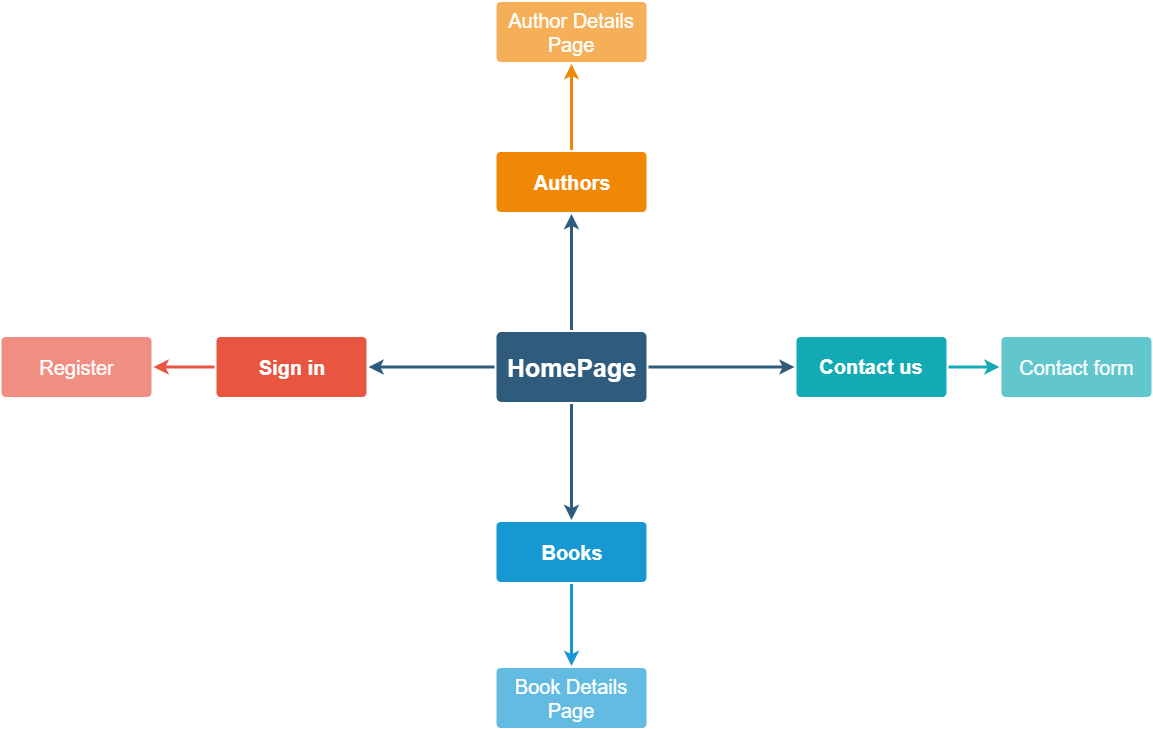

The diagram above was exported from draw.io. Its source (the exported page's mxGraphModel, read from the mxfile embedded in the PNG):
<mxGraphModel dx="2179" dy="501" grid="1" gridSize="10" guides="1" tooltips="1" connect="1" arrows="1" fold="1" page="1" pageScale="1" pageWidth="1169" pageHeight="827" background="#ffffff" math="0" shadow="0">
  <root>
    <mxCell id="0" />
    <mxCell id="1" parent="0" />
    <mxCell id="1745" value="" style="edgeStyle=none;rounded=0;jumpStyle=none;html=1;shadow=0;labelBackgroundColor=none;startArrow=none;startFill=0;endArrow=classic;endFill=1;jettySize=auto;orthogonalLoop=1;strokeColor=#2F5B7C;strokeWidth=3;fontFamily=Helvetica;fontSize=16;fontColor=#23445D;spacing=5;" parent="1" source="1749" target="1764" edge="1">
      <mxGeometry relative="1" as="geometry" />
    </mxCell>
    <mxCell id="1746" value="" style="edgeStyle=none;rounded=0;jumpStyle=none;html=1;shadow=0;labelBackgroundColor=none;startArrow=none;startFill=0;endArrow=classic;endFill=1;jettySize=auto;orthogonalLoop=1;strokeColor=#2F5B7C;strokeWidth=3;fontFamily=Helvetica;fontSize=16;fontColor=#23445D;spacing=5;" parent="1" source="1749" target="1771" edge="1">
      <mxGeometry relative="1" as="geometry" />
    </mxCell>
    <mxCell id="1747" value="" style="edgeStyle=none;rounded=0;jumpStyle=none;html=1;shadow=0;labelBackgroundColor=none;startArrow=none;startFill=0;endArrow=classic;endFill=1;jettySize=auto;orthogonalLoop=1;strokeColor=#2F5B7C;strokeWidth=3;fontFamily=Helvetica;fontSize=16;fontColor=#23445D;spacing=5;" parent="1" source="1749" target="1760" edge="1">
      <mxGeometry relative="1" as="geometry" />
    </mxCell>
    <mxCell id="1748" value="" style="edgeStyle=none;rounded=0;jumpStyle=none;html=1;shadow=0;labelBackgroundColor=none;startArrow=none;startFill=0;endArrow=classic;endFill=1;jettySize=auto;orthogonalLoop=1;strokeColor=#2F5B7C;strokeWidth=3;fontFamily=Helvetica;fontSize=16;fontColor=#23445D;spacing=5;" parent="1" source="1749" target="1753" edge="1">
      <mxGeometry relative="1" as="geometry" />
    </mxCell>
    <mxCell id="1749" value="&lt;font style=&quot;font-size: 25px&quot;&gt;HomePage&lt;/font&gt;" style="rounded=1;whiteSpace=wrap;html=1;shadow=0;labelBackgroundColor=none;strokeColor=none;strokeWidth=3;fillColor=#2F5B7C;fontFamily=Helvetica;fontSize=16;fontColor=#FFFFFF;align=center;fontStyle=1;spacing=5;arcSize=7;perimeterSpacing=2;" parent="1" vertex="1">
      <mxGeometry x="495" y="380.5" width="150" height="70" as="geometry" />
    </mxCell>
    <mxCell id="1752" value="" style="edgeStyle=none;rounded=1;jumpStyle=none;html=1;shadow=0;labelBackgroundColor=none;startArrow=none;startFill=0;jettySize=auto;orthogonalLoop=1;strokeColor=#E85642;strokeWidth=3;fontFamily=Helvetica;fontSize=14;fontColor=#FFFFFF;spacing=5;fontStyle=1;fillColor=#b0e3e6;" parent="1" source="1753" target="1754" edge="1">
      <mxGeometry relative="1" as="geometry" />
    </mxCell>
    <mxCell id="1753" value="&lt;font style=&quot;font-size: 20px&quot;&gt;Sign in&lt;/font&gt;" style="rounded=1;whiteSpace=wrap;html=1;shadow=0;labelBackgroundColor=none;strokeColor=none;strokeWidth=3;fillColor=#e85642;fontFamily=Helvetica;fontSize=14;fontColor=#FFFFFF;align=center;spacing=5;fontStyle=1;arcSize=7;perimeterSpacing=2;" parent="1" vertex="1">
      <mxGeometry x="215" y="385.5" width="150" height="60" as="geometry" />
    </mxCell>
    <mxCell id="1754" value="&lt;font style=&quot;font-size: 20px&quot;&gt;Register&lt;/font&gt;" style="rounded=1;whiteSpace=wrap;html=1;shadow=0;labelBackgroundColor=none;strokeColor=none;strokeWidth=3;fillColor=#f08e81;fontFamily=Helvetica;fontSize=14;fontColor=#FFFFFF;align=center;spacing=5;fontStyle=0;arcSize=7;perimeterSpacing=2;" parent="1" vertex="1">
      <mxGeometry y="385.5" width="150" height="60" as="geometry" />
    </mxCell>
    <mxCell id="1758" value="" style="edgeStyle=none;rounded=0;jumpStyle=none;html=1;shadow=0;labelBackgroundColor=none;startArrow=none;startFill=0;endArrow=classic;endFill=1;jettySize=auto;orthogonalLoop=1;strokeColor=#1699D3;strokeWidth=3;fontFamily=Helvetica;fontSize=14;fontColor=#FFFFFF;spacing=5;" parent="1" source="1760" target="1762" edge="1">
      <mxGeometry relative="1" as="geometry" />
    </mxCell>
    <mxCell id="1760" value="&lt;font style=&quot;font-size: 20px&quot;&gt;Books&lt;/font&gt;" style="rounded=1;whiteSpace=wrap;html=1;shadow=0;labelBackgroundColor=none;strokeColor=none;strokeWidth=3;fillColor=#1699d3;fontFamily=Helvetica;fontSize=14;fontColor=#FFFFFF;align=center;spacing=5;fontStyle=1;arcSize=7;perimeterSpacing=2;" parent="1" vertex="1">
      <mxGeometry x="495" y="570.5" width="150" height="60" as="geometry" />
    </mxCell>
    <mxCell id="1762" value="&lt;font style=&quot;font-size: 20px&quot;&gt;Book Details Page&lt;/font&gt;" style="rounded=1;whiteSpace=wrap;html=1;shadow=0;labelBackgroundColor=none;strokeColor=none;strokeWidth=3;fillColor=#64bbe2;fontFamily=Helvetica;fontSize=14;fontColor=#FFFFFF;align=center;spacing=5;arcSize=7;perimeterSpacing=2;" parent="1" vertex="1">
      <mxGeometry x="495" y="716.5" width="150" height="60" as="geometry" />
    </mxCell>
    <mxCell id="1764" value="&lt;font style=&quot;font-size: 20px&quot;&gt;Authors&lt;/font&gt;" style="rounded=1;whiteSpace=wrap;html=1;shadow=0;labelBackgroundColor=none;strokeColor=none;strokeWidth=3;fillColor=#F08705;fontFamily=Helvetica;fontSize=14;fontColor=#FFFFFF;align=center;spacing=5;fontStyle=1;arcSize=7;perimeterSpacing=2;" parent="1" vertex="1">
      <mxGeometry x="495" y="200.5" width="150" height="60" as="geometry" />
    </mxCell>
    <mxCell id="1767" value="&lt;font style=&quot;font-size: 20px&quot;&gt;Author Details Page&lt;/font&gt;" style="rounded=1;whiteSpace=wrap;html=1;shadow=0;labelBackgroundColor=none;strokeColor=none;strokeWidth=3;fillColor=#f5af58;fontFamily=Helvetica;fontSize=14;fontColor=#FFFFFF;align=center;spacing=5;arcSize=7;perimeterSpacing=2;" parent="1" vertex="1">
      <mxGeometry x="495" y="50.5" width="150" height="60" as="geometry" />
    </mxCell>
    <mxCell id="1768" value="" style="edgeStyle=none;rounded=0;jumpStyle=none;html=1;shadow=0;labelBackgroundColor=none;startArrow=none;startFill=0;endArrow=classic;endFill=1;jettySize=auto;orthogonalLoop=1;strokeColor=#F08705;strokeWidth=3;fontFamily=Helvetica;fontSize=14;fontColor=#FFFFFF;spacing=5;" parent="1" source="1764" target="1767" edge="1">
      <mxGeometry relative="1" as="geometry" />
    </mxCell>
    <mxCell id="1771" value="&lt;font style=&quot;font-size: 20px&quot;&gt;Contact us&lt;/font&gt;" style="rounded=1;whiteSpace=wrap;html=1;shadow=0;labelBackgroundColor=none;strokeColor=none;strokeWidth=3;fillColor=#12aab5;fontFamily=Helvetica;fontSize=14;fontColor=#FFFFFF;align=center;spacing=5;fontStyle=1;arcSize=7;perimeterSpacing=2;" parent="1" vertex="1">
      <mxGeometry x="795" y="385.4999999999999" width="150" height="60" as="geometry" />
    </mxCell>
    <mxCell id="1778" value="&lt;font style=&quot;font-size: 20px&quot;&gt;Contact form&lt;/font&gt;" style="rounded=1;whiteSpace=wrap;html=1;shadow=0;labelBackgroundColor=none;strokeColor=none;strokeWidth=3;fillColor=#61c6ce;fontFamily=Helvetica;fontSize=14;fontColor=#FFFFFF;align=center;spacing=5;fontStyle=0;arcSize=7;perimeterSpacing=2;" parent="1" vertex="1">
      <mxGeometry x="1000" y="385.5" width="150" height="60" as="geometry" />
    </mxCell>
    <mxCell id="1779" value="" style="edgeStyle=none;rounded=1;jumpStyle=none;html=1;shadow=0;labelBackgroundColor=none;startArrow=none;startFill=0;jettySize=auto;orthogonalLoop=1;strokeColor=#12AAB5;strokeWidth=3;fontFamily=Helvetica;fontSize=14;fontColor=#FFFFFF;spacing=5;fontStyle=1;fillColor=#b0e3e6;" parent="1" source="1771" target="1778" edge="1">
      <mxGeometry relative="1" as="geometry" />
    </mxCell>
  </root>
</mxGraphModel>